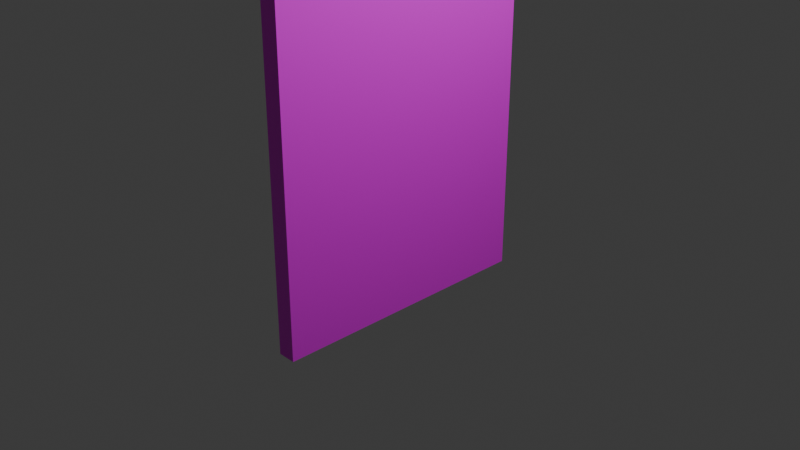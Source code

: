 # Source: Door.blend  (saved by Blender 5.1.30; exported with 4.5.12 LTS)
import bpy
from mathutils import Matrix  # noqa: F401  (used for matrix-valued properties, if any)

bpy.ops.wm.read_factory_settings(use_empty=True)
scene = bpy.context.scene
scene.name = 'Scene'

# ---- collections
col_collection = bpy.data.collections.new('Collection'); scene.collection.children.link(col_collection)

# ---- images (referenced by path relative to the original .blend; pixels are not part of the script)
import os
ASSET_DIR = os.environ.get("B2B_ASSET_DIR", "")  # directory of the original .blend (textures are referenced by path, not embedded)
HERE = os.path.dirname(os.path.abspath(__file__))  # packed textures are extracted next to this script under _unpacked/

def load_image(name, relpath, width, height, colorspace="sRGB"):
    """Load a texture the original file referenced (path relative to the .blend, or extracted next to this script)."""
    p = next((c for c in (os.path.join(HERE, relpath), os.path.join(ASSET_DIR, relpath)) if relpath and os.path.exists(c)), "")
    if p:
        img = bpy.data.images.load(p, check_existing=True)
        img.name = name
    else:  # same state as the original file: an image datablock whose file is absent (Cycles renders it pink)
        img = bpy.data.images.new(name, width, height)
        img.source = "FILE"
        img.filepath = "//" + (relpath or name)
    img.colorspace_settings.name = colorspace
    return img
img_wd_dr_png = load_image('wd_dr.png', 'wd_dr.png', 1024, 1024, 'sRGB')

# ---- materials (node trees are filled in below, after node groups)
mat_material = bpy.data.materials.new('Material')
mat_material.alpha_threshold = 0.0
mat_material.use_backface_culling_lightprobe_volume = False
mat_material.roughness = 0.5
mat_material.line_color = (0.0, 0.0, 0.0, 1.0)
mat_material_001 = bpy.data.materials.new('Material.001')

# ---- material node trees
mat_material.use_nodes = True; mat_material.node_tree.nodes.clear()
_N = mat_material.node_tree.nodes; _L = mat_material.node_tree.links
n0 = _N.new('ShaderNodeOutputMaterial'); n0.name = 'Material Output'; n0.location = (200, 100)
n1 = _N.new('ShaderNodeBsdfPrincipled'); n1.name = 'Principled BSDF'; n1.location = (-200, 100)
n2 = _N.new('ShaderNodeTexImage'); n2.name = 'Image Texture'; n2.location = (-514, 177)
n2.image = img_wd_dr_png
_L.new(n1.outputs[0], n0.inputs[0])
_L.new(n2.outputs[0], n1.inputs[0])
n0.is_active_output = True
mat_material_001.use_nodes = True; mat_material_001.node_tree.nodes.clear()
_N = mat_material_001.node_tree.nodes; _L = mat_material_001.node_tree.links
n0 = _N.new('ShaderNodeBsdfPrincipled'); n0.name = 'Principled BSDF'; n0.location = (-200, 100)
n1 = _N.new('ShaderNodeOutputMaterial'); n1.name = 'Material Output'; n1.location = (200, 100)
n2 = _N.new('ShaderNodeTexImage'); n2.name = 'Image Texture'; n2.location = (-492, 102)
n2.image = img_wd_dr_png
_L.new(n0.outputs[0], n1.inputs[0])
_L.new(n2.outputs[0], n0.inputs[0])
n1.is_active_output = True

# ---- world
world_world = bpy.data.worlds.new('World'); scene.world = world_world
world_world.use_nodes = True; world_world.node_tree.nodes.clear()
_N = world_world.node_tree.nodes; _L = world_world.node_tree.links
n0 = _N.new('ShaderNodeOutputWorld'); n0.name = 'World Output'; n0.location = (200, 100)
n1 = _N.new('ShaderNodeBackground'); n1.name = 'Background'; n1.location = (-200, 100)
n1.inputs[0].default_value = (0.05088, 0.05088, 0.05088, 1.0)
_L.new(n1.outputs[0], n0.inputs[0])
n0.is_active_output = True
world_world.color = (0.05088, 0.05088, 0.05088)
world_world.sun_shadow_jitter_overblur = 0.0

# ---- cameras
cam_camera = bpy.data.cameras.new('Camera')
cam_camera.clip_end = 100.0
cam_camera.ortho_scale = 7.314

# ---- lights
light_light = bpy.data.lights.new('Light', 'POINT')
light_light.energy = 1000.0
light_light.shadow_soft_size = 0.1

# ---- meshes
me_cube = bpy.data.meshes.new('Cube')
me_cube.from_pydata([(1.0, 1.0, 1.0), (1.0, 1.0, -1.0), (1.0, -1.0, 1.0), (1.0, -1.0, -1.0), (-1.0, 1.0, 1.0), (-1.0, 1.0, -1.0), (-1.0, -1.0, 1.0), (-1.0, -1.0, -1.0), (-1.0, 0.3333, -1.0), (-1.0, -0.3333, -1.0), (1.0, 0.3333, 1.0), (1.0, -0.3333, 1.0), (-1.0, -0.3333, 1.0), (-1.0, 0.3333, 1.0), (1.0, -0.3333, -1.0), (1.0, 0.3333, -1.0), (1.0, 1.0, 0.6667), (1.0, 1.0, 0.3333), (1.0, 1.0, -2.98e-08), (1.0, 1.0, -0.3333), (1.0, 1.0, -0.6667), (-1.0, -1.0, -0.6667), (-1.0, -1.0, -0.3333), (-1.0, -1.0, 2.98e-08), (-1.0, -1.0, 0.3333), (-1.0, -1.0, 0.6667), (1.0, -1.0, 0.6667), (1.0, -1.0, 0.3333), (1.0, -1.0, -2.98e-08), (1.0, -1.0, -0.3333), (1.0, -1.0, -0.6667), (-1.0, 1.0, 0.6667), (-1.0, 1.0, 0.3333), (-1.0, 1.0, -2.98e-08), (-1.0, 1.0, -0.3333), (-1.0, 1.0, -0.6667), (1.0, 0.3333, 0.6667), (1.0, 0.3333, 0.3333), (1.0, 0.3333, -2.98e-08), (1.0, 0.3333, -0.3333), (1.0, 0.3333, -0.6667), (1.0, -0.3333, 0.6667), (1.0, -0.3333, 0.3333), (1.0, -0.3333, -2.98e-08), (1.0, -0.3333, -0.3333), (1.0, -0.3333, -0.6667), (-1.0, -0.3333, 0.6667), (-1.0, -0.3333, 0.3333), (-1.0, -0.3333, -2.98e-08), (-1.0, -0.3333, -0.3333), (-1.0, -0.3333, -0.6667), (-1.0, 0.3333, 0.6667), (-1.0, 0.3333, 0.3333), (-1.0, 0.3333, -2.98e-08), (-1.0, 0.3333, -0.3333), (-1.0, 0.3333, -0.6667)], [], [(11, 12, 6, 2), (26, 2, 6, 25), (51, 13, 4, 31), (9, 14, 3, 7), (41, 11, 2, 26), (31, 4, 0, 16), (16, 0, 10, 36), (36, 10, 11, 41), (5, 1, 15, 8), (8, 15, 14, 9), (25, 6, 12, 46), (46, 12, 13, 51), (0, 4, 13, 10), (10, 13, 12, 11), (9, 50, 55, 8), (50, 49, 54, 55), (49, 48, 53, 54), (48, 47, 52, 53), (47, 46, 51, 52), (7, 21, 50, 9), (21, 22, 49, 50), (22, 23, 48, 49), (23, 24, 47, 48), (24, 25, 46, 47), (15, 40, 45, 14), (40, 39, 44, 45), (39, 38, 43, 44), (38, 37, 42, 43), (37, 36, 41, 42), (1, 20, 40, 15), (20, 19, 39, 40), (19, 18, 38, 39), (18, 17, 37, 38), (17, 16, 36, 37), (5, 35, 20, 1), (35, 34, 19, 20), (34, 33, 18, 19), (33, 32, 17, 18), (32, 31, 16, 17), (14, 45, 30, 3), (45, 44, 29, 30), (44, 43, 28, 29), (43, 42, 27, 28), (42, 41, 26, 27), (8, 55, 35, 5), (55, 54, 34, 35), (54, 53, 33, 34), (53, 52, 32, 33), (52, 51, 31, 32), (3, 30, 21, 7), (30, 29, 22, 21), (29, 28, 23, 22), (28, 27, 24, 23), (27, 26, 25, 24)])
me_cube.polygons.foreach_set('material_index', [0, 0, 1, 0, 0, 0, 0, 0, 0, 0, 1, 1, 0, 0, 1, 1, 1, 1, 1, 1, 1, 1, 1, 1, 0, 0, 0, 0, 0, 0, 0, 0, 0, 0, 0, 0, 0, 0, 0, 0, 0, 0, 0, 0, 1, 1, 1, 1, 1, 0, 0, 0, 0, 0])
_uv = me_cube.uv_layers.new(name='UVMap')
_uv.uv.foreach_set('vector', [0.625, 0.6667, 0.875, 0.6667, 0.875, 0.75, 0.625, 0.75, 0.5833, 0.75, 0.625, 0.75, 0.625, 1.0, 0.5833, 1.0, 0.3328, 0.828, 0.3351, 0.9931, 0.007825, 0.9999, 0.002873, 0.8335, 0.125, 0.6667, 0.375, 0.6667, 0.375, 0.75, 0.125, 0.75, 0.3323, 0.8288, 0.3344, 0.994, 0.006733, 0.9999, 0.002241, 0.8335, 0.5833, 0.25, 0.625, 0.25, 0.625, 0.5, 0.5833, 0.5, 0.9935, 0.8344, 0.9897, 0.9999, 0.6607, 0.9943, 0.6627, 0.8295, 0.6627, 0.8295, 0.6607, 0.9943, 0.3344, 0.994, 0.3323, 0.8288, 0.125, 0.5, 0.375, 0.5, 0.375, 0.5833, 0.125, 0.5833, 0.125, 0.5833, 0.375, 0.5833, 0.375, 0.6667, 0.125, 0.6667, 0.9927, 0.8339, 0.9888, 0.9994, 0.6607, 0.993, 0.663, 0.8283, 0.663, 0.8283, 0.6607, 0.993, 0.3351, 0.9931, 0.3328, 0.828, 0.625, 0.5, 0.875, 0.5, 0.875, 0.5833, 0.625, 0.5833, 0.625, 0.5833, 0.875, 0.5833, 0.875, 0.6667, 0.625, 0.6667, 0.6624, 0.005081, 0.6639, 0.1701, 0.3336, 0.1698, 0.3354, 0.004878, 0.6639, 0.1701, 0.6647, 0.3349, 0.3325, 0.3344, 0.3336, 0.1698, 0.6647, 0.3349, 0.6646, 0.4995, 0.3319, 0.4989, 0.3325, 0.3344, 0.6646, 0.4995, 0.6641, 0.6639, 0.3319, 0.6634, 0.3319, 0.4989, 0.6641, 0.6639, 0.663, 0.8283, 0.3328, 0.828, 0.3319, 0.6634, 0.9909, 9.979e-05, 0.9951, 0.1665, 0.6639, 0.1701, 0.6624, 0.005081, 0.9951, 0.1665, 0.9963, 0.3332, 0.6647, 0.3349, 0.6639, 0.1701, 0.9963, 0.3332, 0.9963, 0.5002, 0.6646, 0.4995, 0.6647, 0.3349, 0.9963, 0.5002, 0.9953, 0.6672, 0.6641, 0.6639, 0.6646, 0.4995, 0.9953, 0.6672, 0.9927, 0.8339, 0.663, 0.8283, 0.6641, 0.6639, 0.6624, 0.005997, 0.6644, 0.1712, 0.3341, 0.1705, 0.3361, 0.005666, 0.6644, 0.1712, 0.6651, 0.3359, 0.3328, 0.3351, 0.3341, 0.1705, 0.6651, 0.3359, 0.6648, 0.5004, 0.3319, 0.4996, 0.3328, 0.3351, 0.6648, 0.5004, 0.664, 0.6649, 0.3317, 0.6641, 0.3319, 0.4996, 0.664, 0.6649, 0.6627, 0.8295, 0.3323, 0.8288, 0.3317, 0.6641, 0.99, 9.984e-05, 0.9945, 0.1665, 0.6644, 0.1712, 0.6624, 0.005997, 0.9945, 0.1665, 0.9965, 0.3337, 0.6651, 0.3359, 0.6644, 0.1712, 0.9965, 0.3337, 0.9967, 0.501, 0.6648, 0.5004, 0.6651, 0.3359, 0.9967, 0.501, 0.9957, 0.668, 0.664, 0.6649, 0.6648, 0.5004, 0.9957, 0.668, 0.9935, 0.8344, 0.6627, 0.8295, 0.664, 0.6649, 0.375, 0.25, 0.4167, 0.25, 0.4167, 0.5, 0.375, 0.5, 0.4167, 0.25, 0.4583, 0.25, 0.4583, 0.5, 0.4167, 0.5, 0.4583, 0.25, 0.5, 0.25, 0.5, 0.5, 0.4583, 0.5, 0.5, 0.25, 0.5417, 0.25, 0.5417, 0.5, 0.5, 0.5, 0.5417, 0.25, 0.5833, 0.25, 0.5833, 0.5, 0.5417, 0.5, 0.3361, 0.005666, 0.3341, 0.1705, 0.003234, 0.1656, 0.00703, 9.983e-05, 0.3341, 0.1705, 0.3328, 0.3351, 0.001113, 0.332, 0.003234, 0.1656, 0.3328, 0.3351, 0.3319, 0.4996, 9.982e-05, 0.499, 0.001113, 0.332, 0.3319, 0.4996, 0.3317, 0.6641, 0.0002914, 0.6663, 9.982e-05, 0.499, 0.3317, 0.6641, 0.3323, 0.8288, 0.002241, 0.8335, 0.0002914, 0.6663, 0.3354, 0.004878, 0.3336, 0.1698, 0.00273, 0.1656, 0.006181, 9.988e-05, 0.3336, 0.1698, 0.3325, 0.3344, 0.0008613, 0.3321, 0.00273, 0.1656, 0.3325, 0.3344, 0.3319, 0.4989, 9.98e-05, 0.499, 0.0008613, 0.3321, 0.3319, 0.4989, 0.3319, 0.6634, 0.0005737, 0.6663, 9.98e-05, 0.499, 0.3319, 0.6634, 0.3328, 0.828, 0.002873, 0.8335, 0.0005737, 0.6663, 0.375, 0.75, 0.4167, 0.75, 0.4167, 1.0, 0.375, 1.0, 0.4167, 0.75, 0.4583, 0.75, 0.4583, 1.0, 0.4167, 1.0, 0.4583, 0.75, 0.5, 0.75, 0.5, 1.0, 0.4583, 1.0, 0.5, 0.75, 0.5417, 0.75, 0.5417, 1.0, 0.5, 1.0, 0.5417, 0.75, 0.5833, 0.75, 0.5833, 1.0, 0.5417, 1.0])
me_cube.materials.append(mat_material)
me_cube.materials.append(mat_material_001)
me_cube.use_mirror_vertex_groups = False
me_cube.update()

# ---- objects
ob_cube = bpy.data.objects.new('Cube', me_cube)
ob_light = bpy.data.objects.new('Light', light_light)
ob_camera = bpy.data.objects.new('Camera', cam_camera)

# ---- transforms, parenting, visibility, modifiers, constraints
ob_cube.location = (0.0, 0.0, 2.0)
ob_cube.scale = (0.1, 1.5, 3.0)
ob_cube.lock_rotations_4d = False
ob_cube.empty_display_type = 'ARROWS'
ob_cube.lineart.crease_threshold = 0.0
ob_light.location = (4.076, 1.005, 5.904)
ob_light.rotation_euler = (0.6503, 0.05522, 1.866)
ob_light.lock_rotations_4d = False
ob_light.empty_display_type = 'ARROWS'
ob_light.color = (0.0, 0.0, 0.0, 0.0)
ob_light.lineart.crease_threshold = 0.0
ob_camera.location = (7.359, -6.926, 4.958)
ob_camera.rotation_euler = (1.109, 0.0, 0.8149)
ob_camera.lock_rotations_4d = False
ob_camera.empty_display_type = 'ARROWS'
ob_camera.color = (0.0, 0.0, 0.0, 0.0)
ob_camera.display_type = 'WIRE'
ob_camera.lineart.crease_threshold = 0.0

# ---- collection membership
col_collection.objects.link(ob_cube)
col_collection.objects.link(ob_light)
col_collection.objects.link(ob_camera)

# ---- scene / render settings (as saved in the file)
scene.camera = ob_camera
scene.frame_start = 1; scene.frame_end = 250; scene.frame_set(1)
scene.render.engine = 'BLENDER_EEVEE_NEXT'
scene.render.bake_bias = 0.0
scene.render.bake_samples = 0
scene.cycles.sampling_pattern = 'TABULATED_SOBOL'
scene.eevee.use_volume_custom_range = False
bpy.context.view_layer.update()

